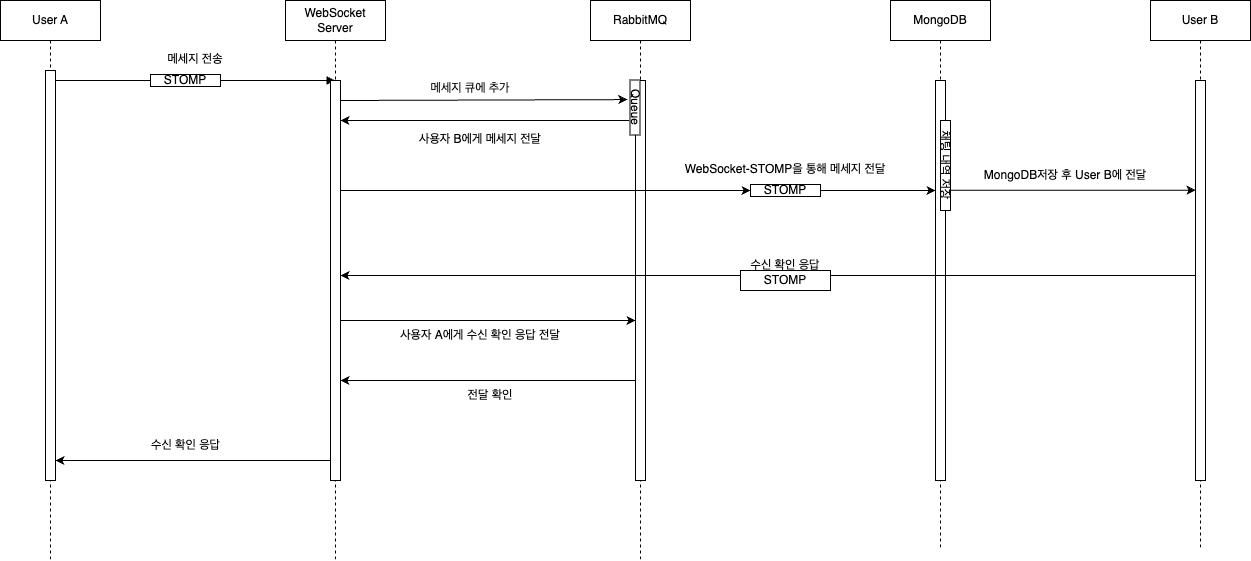

The diagram above was exported from draw.io. Its source (the exported page's mxGraphModel, read from the mxfile embedded in the PNG):
<mxGraphModel dx="1092" dy="593" grid="1" gridSize="10" guides="1" tooltips="1" connect="1" arrows="1" fold="1" page="1" pageScale="1" pageWidth="850" pageHeight="1100" math="0" shadow="0">
  <root>
    <mxCell id="0" />
    <mxCell id="1" parent="0" />
    <mxCell id="aM9ryv3xv72pqoxQDRHE-1" value="User A" style="shape=umlLifeline;perimeter=lifelinePerimeter;whiteSpace=wrap;html=1;container=0;dropTarget=0;collapsible=0;recursiveResize=0;outlineConnect=0;portConstraint=eastwest;newEdgeStyle={&quot;edgeStyle&quot;:&quot;elbowEdgeStyle&quot;,&quot;elbow&quot;:&quot;vertical&quot;,&quot;curved&quot;:0,&quot;rounded&quot;:0};" parent="1" vertex="1">
      <mxGeometry x="40" y="40" width="100" height="560" as="geometry" />
    </mxCell>
    <mxCell id="aM9ryv3xv72pqoxQDRHE-2" value="" style="html=1;points=[];perimeter=orthogonalPerimeter;outlineConnect=0;targetShapes=umlLifeline;portConstraint=eastwest;newEdgeStyle={&quot;edgeStyle&quot;:&quot;elbowEdgeStyle&quot;,&quot;elbow&quot;:&quot;vertical&quot;,&quot;curved&quot;:0,&quot;rounded&quot;:0};" parent="aM9ryv3xv72pqoxQDRHE-1" vertex="1">
      <mxGeometry x="45" y="70" width="10" height="410" as="geometry" />
    </mxCell>
    <mxCell id="aM9ryv3xv72pqoxQDRHE-5" value="User B" style="shape=umlLifeline;perimeter=lifelinePerimeter;whiteSpace=wrap;html=1;container=0;dropTarget=0;collapsible=0;recursiveResize=0;outlineConnect=0;portConstraint=eastwest;newEdgeStyle={&quot;edgeStyle&quot;:&quot;elbowEdgeStyle&quot;,&quot;elbow&quot;:&quot;vertical&quot;,&quot;curved&quot;:0,&quot;rounded&quot;:0};" parent="1" vertex="1">
      <mxGeometry x="1190" y="40" width="100" height="550" as="geometry" />
    </mxCell>
    <mxCell id="aM9ryv3xv72pqoxQDRHE-6" value="" style="html=1;points=[];perimeter=orthogonalPerimeter;outlineConnect=0;targetShapes=umlLifeline;portConstraint=eastwest;newEdgeStyle={&quot;edgeStyle&quot;:&quot;elbowEdgeStyle&quot;,&quot;elbow&quot;:&quot;vertical&quot;,&quot;curved&quot;:0,&quot;rounded&quot;:0};" parent="aM9ryv3xv72pqoxQDRHE-5" vertex="1">
      <mxGeometry x="45" y="80" width="10" height="400" as="geometry" />
    </mxCell>
    <mxCell id="aM9ryv3xv72pqoxQDRHE-7" value="" style="html=1;verticalAlign=bottom;endArrow=block;edgeStyle=elbowEdgeStyle;elbow=vertical;curved=0;rounded=0;" parent="1" source="aM9ryv3xv72pqoxQDRHE-2" target="7r1cK_oPC8drmdx6lSla-3" edge="1">
      <mxGeometry relative="1" as="geometry">
        <mxPoint x="195" y="130" as="sourcePoint" />
        <Array as="points">
          <mxPoint x="180" y="120" />
        </Array>
      </mxGeometry>
    </mxCell>
    <mxCell id="7r1cK_oPC8drmdx6lSla-1" value="RabbitMQ" style="shape=umlLifeline;perimeter=lifelinePerimeter;whiteSpace=wrap;html=1;container=0;dropTarget=0;collapsible=0;recursiveResize=0;outlineConnect=0;portConstraint=eastwest;newEdgeStyle={&quot;edgeStyle&quot;:&quot;elbowEdgeStyle&quot;,&quot;elbow&quot;:&quot;vertical&quot;,&quot;curved&quot;:0,&quot;rounded&quot;:0};" vertex="1" parent="1">
      <mxGeometry x="630" y="40" width="100" height="560" as="geometry" />
    </mxCell>
    <mxCell id="7r1cK_oPC8drmdx6lSla-2" value="" style="html=1;points=[];perimeter=orthogonalPerimeter;outlineConnect=0;targetShapes=umlLifeline;portConstraint=eastwest;newEdgeStyle={&quot;edgeStyle&quot;:&quot;elbowEdgeStyle&quot;,&quot;elbow&quot;:&quot;vertical&quot;,&quot;curved&quot;:0,&quot;rounded&quot;:0};" vertex="1" parent="7r1cK_oPC8drmdx6lSla-1">
      <mxGeometry x="45" y="80" width="10" height="400" as="geometry" />
    </mxCell>
    <mxCell id="7r1cK_oPC8drmdx6lSla-3" value="WebSocket Server" style="shape=umlLifeline;perimeter=lifelinePerimeter;whiteSpace=wrap;html=1;container=0;dropTarget=0;collapsible=0;recursiveResize=0;outlineConnect=0;portConstraint=eastwest;newEdgeStyle={&quot;edgeStyle&quot;:&quot;elbowEdgeStyle&quot;,&quot;elbow&quot;:&quot;vertical&quot;,&quot;curved&quot;:0,&quot;rounded&quot;:0};" vertex="1" parent="1">
      <mxGeometry x="325" y="40" width="100" height="560" as="geometry" />
    </mxCell>
    <mxCell id="7r1cK_oPC8drmdx6lSla-4" value="" style="html=1;points=[];perimeter=orthogonalPerimeter;outlineConnect=0;targetShapes=umlLifeline;portConstraint=eastwest;newEdgeStyle={&quot;edgeStyle&quot;:&quot;elbowEdgeStyle&quot;,&quot;elbow&quot;:&quot;vertical&quot;,&quot;curved&quot;:0,&quot;rounded&quot;:0};" vertex="1" parent="7r1cK_oPC8drmdx6lSla-3">
      <mxGeometry x="45" y="80" width="10" height="400" as="geometry" />
    </mxCell>
    <mxCell id="7r1cK_oPC8drmdx6lSla-5" value="MongoDB" style="shape=umlLifeline;perimeter=lifelinePerimeter;whiteSpace=wrap;html=1;container=0;dropTarget=0;collapsible=0;recursiveResize=0;outlineConnect=0;portConstraint=eastwest;newEdgeStyle={&quot;edgeStyle&quot;:&quot;elbowEdgeStyle&quot;,&quot;elbow&quot;:&quot;vertical&quot;,&quot;curved&quot;:0,&quot;rounded&quot;:0};" vertex="1" parent="1">
      <mxGeometry x="930" y="40" width="100" height="550" as="geometry" />
    </mxCell>
    <mxCell id="7r1cK_oPC8drmdx6lSla-6" value="" style="html=1;points=[];perimeter=orthogonalPerimeter;outlineConnect=0;targetShapes=umlLifeline;portConstraint=eastwest;newEdgeStyle={&quot;edgeStyle&quot;:&quot;elbowEdgeStyle&quot;,&quot;elbow&quot;:&quot;vertical&quot;,&quot;curved&quot;:0,&quot;rounded&quot;:0};" vertex="1" parent="7r1cK_oPC8drmdx6lSla-5">
      <mxGeometry x="45" y="80" width="10" height="400" as="geometry" />
    </mxCell>
    <mxCell id="7r1cK_oPC8drmdx6lSla-8" value="STOMP" style="rounded=0;whiteSpace=wrap;html=1;" vertex="1" parent="1">
      <mxGeometry x="190" y="114" width="70" height="12" as="geometry" />
    </mxCell>
    <mxCell id="7r1cK_oPC8drmdx6lSla-10" value="메세지 전송" style="text;html=1;align=center;verticalAlign=middle;whiteSpace=wrap;rounded=0;" vertex="1" parent="1">
      <mxGeometry x="90" y="84" width="290" height="30" as="geometry" />
    </mxCell>
    <mxCell id="7r1cK_oPC8drmdx6lSla-11" value="Queue" style="rounded=0;whiteSpace=wrap;html=1;rotation=90;" vertex="1" parent="1">
      <mxGeometry x="647" y="142" width="55" height="10" as="geometry" />
    </mxCell>
    <mxCell id="7r1cK_oPC8drmdx6lSla-12" value="" style="endArrow=classic;html=1;rounded=0;entryX=0.356;entryY=1.262;entryDx=0;entryDy=0;entryPerimeter=0;" edge="1" parent="1" target="7r1cK_oPC8drmdx6lSla-11">
      <mxGeometry width="50" height="50" relative="1" as="geometry">
        <mxPoint x="380" y="140" as="sourcePoint" />
        <mxPoint x="548" y="140" as="targetPoint" />
      </mxGeometry>
    </mxCell>
    <mxCell id="7r1cK_oPC8drmdx6lSla-13" value="&lt;p style=&quot;margin: 12px 0px 0px 33px; text-indent: -33px; font-variant-numeric: normal; font-variant-east-asian: normal; font-variant-alternates: normal; font-size-adjust: none; font-kerning: auto; font-optical-sizing: auto; font-feature-settings: normal; font-variation-settings: normal; font-variant-position: normal; font-stretch: normal; line-height: normal; font-family: &amp;quot;.SF NS&amp;quot;; color: rgb(14, 14, 14); text-align: start;&quot; class=&quot;p1&quot;&gt;&lt;font style=&quot;font-size: 12px;&quot;&gt;메세지 큐에 추가&lt;/font&gt;&lt;/p&gt;" style="text;html=1;align=center;verticalAlign=middle;whiteSpace=wrap;rounded=0;" vertex="1" parent="1">
      <mxGeometry x="360" y="114" width="300" height="16" as="geometry" />
    </mxCell>
    <mxCell id="7r1cK_oPC8drmdx6lSla-18" value="" style="endArrow=classic;html=1;rounded=0;exitX=0.811;exitY=1.086;exitDx=0;exitDy=0;exitPerimeter=0;" edge="1" parent="1">
      <mxGeometry width="50" height="50" relative="1" as="geometry">
        <mxPoint x="668.6399999999999" y="160.0049999999999" as="sourcePoint" />
        <mxPoint x="380" y="160.0049999999999" as="targetPoint" />
      </mxGeometry>
    </mxCell>
    <mxCell id="7r1cK_oPC8drmdx6lSla-19" value="" style="endArrow=classic;html=1;rounded=0;" edge="1" parent="1" source="7r1cK_oPC8drmdx6lSla-24" target="7r1cK_oPC8drmdx6lSla-6">
      <mxGeometry width="50" height="50" relative="1" as="geometry">
        <mxPoint x="380" y="181" as="sourcePoint" />
        <mxPoint x="970" y="181" as="targetPoint" />
      </mxGeometry>
    </mxCell>
    <mxCell id="7r1cK_oPC8drmdx6lSla-25" value="" style="endArrow=classic;html=1;rounded=0;" edge="1" parent="1">
      <mxGeometry width="50" height="50" relative="1" as="geometry">
        <mxPoint x="380" y="230" as="sourcePoint" />
        <mxPoint x="790" y="230" as="targetPoint" />
      </mxGeometry>
    </mxCell>
    <mxCell id="7r1cK_oPC8drmdx6lSla-24" value="STOMP" style="rounded=0;whiteSpace=wrap;html=1;" vertex="1" parent="1">
      <mxGeometry x="790" y="224" width="70" height="12" as="geometry" />
    </mxCell>
    <mxCell id="7r1cK_oPC8drmdx6lSla-26" value="" style="endArrow=classic;html=1;rounded=0;" edge="1" parent="1" target="aM9ryv3xv72pqoxQDRHE-6">
      <mxGeometry width="50" height="50" relative="1" as="geometry">
        <mxPoint x="990" y="229.68" as="sourcePoint" />
        <mxPoint x="1230" y="230" as="targetPoint" />
      </mxGeometry>
    </mxCell>
    <mxCell id="7r1cK_oPC8drmdx6lSla-27" value="채팅 내역 저장" style="rounded=0;whiteSpace=wrap;html=1;rotation=90;" vertex="1" parent="1">
      <mxGeometry x="940" y="200" width="90" height="10" as="geometry" />
    </mxCell>
    <mxCell id="7r1cK_oPC8drmdx6lSla-28" value="MongoDB저장 후 User B에 전달" style="text;html=1;align=center;verticalAlign=middle;whiteSpace=wrap;rounded=0;" vertex="1" parent="1">
      <mxGeometry x="1010" y="200" width="190" height="30" as="geometry" />
    </mxCell>
    <mxCell id="7r1cK_oPC8drmdx6lSla-29" value="" style="endArrow=classic;html=1;rounded=0;" edge="1" parent="1" source="aM9ryv3xv72pqoxQDRHE-6">
      <mxGeometry width="50" height="50" relative="1" as="geometry">
        <mxPoint x="1230" y="315" as="sourcePoint" />
        <mxPoint x="380" y="315" as="targetPoint" />
      </mxGeometry>
    </mxCell>
    <mxCell id="7r1cK_oPC8drmdx6lSla-30" value="WebSocket-STOMP을 통해 메세지 전달" style="text;align=center;verticalAlign=middle;rounded=0;fontColor=#000000;labelBorderColor=none;whiteSpace=wrap;html=1;" vertex="1" parent="1">
      <mxGeometry x="690" y="194" width="270" height="30" as="geometry" />
    </mxCell>
    <mxCell id="7r1cK_oPC8drmdx6lSla-31" value="수신 확인 응답" style="text;html=1;align=center;verticalAlign=middle;whiteSpace=wrap;rounded=0;" vertex="1" parent="1">
      <mxGeometry x="780" y="290" width="90" height="30" as="geometry" />
    </mxCell>
    <mxCell id="7r1cK_oPC8drmdx6lSla-32" value="" style="endArrow=classic;html=1;rounded=0;" edge="1" parent="1" target="7r1cK_oPC8drmdx6lSla-2">
      <mxGeometry width="50" height="50" relative="1" as="geometry">
        <mxPoint x="380.0048387096773" y="359.9999999999999" as="sourcePoint" />
        <mxPoint x="670" y="360" as="targetPoint" />
      </mxGeometry>
    </mxCell>
    <mxCell id="7r1cK_oPC8drmdx6lSla-33" value="사용자 A에게 수신 확인 응답 전달" style="text;html=1;align=center;verticalAlign=middle;whiteSpace=wrap;rounded=0;" vertex="1" parent="1">
      <mxGeometry x="430" y="360" width="180" height="30" as="geometry" />
    </mxCell>
    <mxCell id="7r1cK_oPC8drmdx6lSla-34" value="" style="endArrow=classic;html=1;rounded=0;" edge="1" parent="1" source="7r1cK_oPC8drmdx6lSla-2">
      <mxGeometry width="50" height="50" relative="1" as="geometry">
        <mxPoint x="670" y="420" as="sourcePoint" />
        <mxPoint x="380.0033333333333" y="420" as="targetPoint" />
      </mxGeometry>
    </mxCell>
    <mxCell id="7r1cK_oPC8drmdx6lSla-35" value="" style="endArrow=classic;html=1;rounded=0;" edge="1" parent="1" target="aM9ryv3xv72pqoxQDRHE-2">
      <mxGeometry width="50" height="50" relative="1" as="geometry">
        <mxPoint x="370.24" y="499.9999999999999" as="sourcePoint" />
        <mxPoint x="100" y="500" as="targetPoint" />
      </mxGeometry>
    </mxCell>
    <mxCell id="7r1cK_oPC8drmdx6lSla-36" value="전달 확인" style="text;html=1;align=center;verticalAlign=middle;whiteSpace=wrap;rounded=0;" vertex="1" parent="1">
      <mxGeometry x="500" y="420" width="60" height="30" as="geometry" />
    </mxCell>
    <mxCell id="7r1cK_oPC8drmdx6lSla-37" value="수신 확인 응답" style="text;html=1;align=center;verticalAlign=middle;whiteSpace=wrap;rounded=0;" vertex="1" parent="1">
      <mxGeometry x="182.5" y="470" width="85" height="30" as="geometry" />
    </mxCell>
    <mxCell id="7r1cK_oPC8drmdx6lSla-38" value="사용자 B에게 메세지 전달" style="text;html=1;align=center;verticalAlign=middle;whiteSpace=wrap;rounded=0;" vertex="1" parent="1">
      <mxGeometry x="445" y="164" width="150" height="30" as="geometry" />
    </mxCell>
    <mxCell id="7r1cK_oPC8drmdx6lSla-39" value="STOMP" style="rounded=0;whiteSpace=wrap;html=1;" vertex="1" parent="1">
      <mxGeometry x="780" y="310" width="90" height="20" as="geometry" />
    </mxCell>
  </root>
</mxGraphModel>